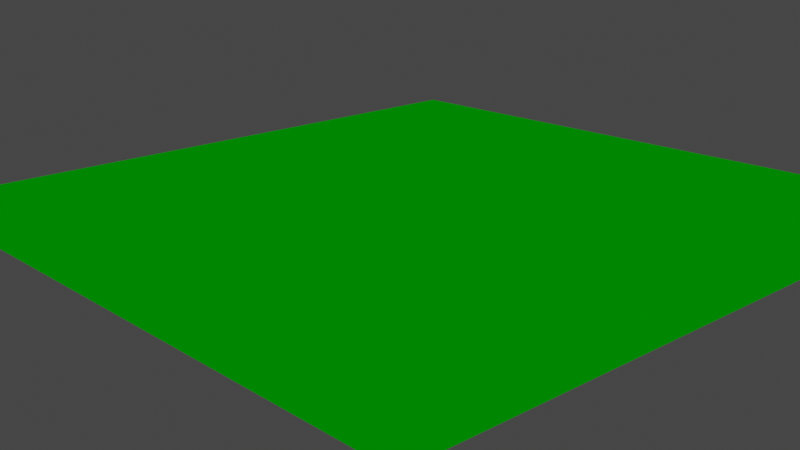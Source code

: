 # Source: lab05final_Daniel_Taylor.blend  (saved by Blender 2.83.19; exported with 4.5.12 LTS)
import bpy
from mathutils import Matrix  # noqa: F401  (used for matrix-valued properties, if any)

bpy.ops.wm.read_factory_settings(use_empty=True)
scene = bpy.context.scene
scene.name = 'Scene'

# ---- collections
col_collection = bpy.data.collections.new('Collection'); scene.collection.children.link(col_collection)
col_grassbundles = bpy.data.collections.new('grassbundles'); col_collection.children.link(col_grassbundles)

# ---- materials (node trees are filled in below, after node groups)
mat_material_006 = bpy.data.materials.new('Material.006')
mat_material_005 = bpy.data.materials.new('Material.005')
mat_material_005.use_transparent_shadow = False
mat_material_003 = bpy.data.materials.new('Material.003')
mat_material_003.use_transparent_shadow = False
mat_material_002 = bpy.data.materials.new('Material.002')
mat_material_002.use_transparent_shadow = False
mat_material_001 = bpy.data.materials.new('Material.001')
mat_material_001.alpha_threshold = 0.0
mat_material_001.use_transparent_shadow = False
mat_material_001.line_color = (0.0, 0.0, 0.0, 1.0)
mat_material_004 = bpy.data.materials.new('Material.004')
mat_material_004.use_transparent_shadow = False

# ---- material node trees
mat_material_006.use_nodes = True; mat_material_006.node_tree.nodes.clear()
_N = mat_material_006.node_tree.nodes; _L = mat_material_006.node_tree.links
n0 = _N.new('ShaderNodeOutputMaterial'); n0.name = 'Material Output'; n0.location = (300, 300)
n1 = _N.new('ShaderNodeEmission'); n1.name = 'Emission'; n1.location = (10, 300)
n1.inputs[0].default_value = (0.0, 0.2067, 0.0004484, 1.0)
_L.new(n1.outputs[0], n0.inputs[0])
n0.is_active_output = True
mat_material_005.use_nodes = True; mat_material_005.node_tree.nodes.clear()
_N = mat_material_005.node_tree.nodes; _L = mat_material_005.node_tree.links
n0 = _N.new('ShaderNodeOutputMaterial'); n0.name = 'Material Output'; n0.location = (300, 300)
n1 = _N.new('ShaderNodeBsdfPrincipled'); n1.name = 'Principled BSDF'; n1.location = (10, 300)
n1.distribution = 'GGX'
n1.subsurface_method = 'BURLEY'
n1.inputs[0].default_value = (0.01343, 0.8, 0.0, 1.0)
n1.inputs[1].default_value = 0.3761
n1.inputs[3].default_value = 1.45
n1.inputs[13].default_value = 0.445
n1.inputs[27].default_value = (0.0, 0.0, 0.0, 1.0)
n1.inputs[28].default_value = 1.0
_L.new(n1.outputs[0], n0.inputs[0])
n0.is_active_output = True
mat_material_003.use_nodes = True; mat_material_003.node_tree.nodes.clear()
_N = mat_material_003.node_tree.nodes; _L = mat_material_003.node_tree.links
n0 = _N.new('ShaderNodeOutputMaterial'); n0.name = 'Material Output'; n0.location = (300, 300)
n1 = _N.new('ShaderNodeBsdfPrincipled'); n1.name = 'Principled BSDF'; n1.location = (10, 300)
n1.distribution = 'GGX'
n1.subsurface_method = 'BURLEY'
n1.inputs[0].default_value = (0.0, 0.1773, 0.0001177, 1.0)
n1.inputs[1].default_value = 0.1193
n1.inputs[3].default_value = 1.45
n1.inputs[27].default_value = (0.0, 0.0, 0.0, 1.0)
n1.inputs[28].default_value = 1.0
_L.new(n1.outputs[0], n0.inputs[0])
n0.is_active_output = True
mat_material_002.use_nodes = True; mat_material_002.node_tree.nodes.clear()
_N = mat_material_002.node_tree.nodes; _L = mat_material_002.node_tree.links
n0 = _N.new('ShaderNodeOutputMaterial'); n0.name = 'Material Output'; n0.location = (300, 300)
n1 = _N.new('ShaderNodeBsdfPrincipled'); n1.name = 'Principled BSDF'; n1.location = (10, 300)
n1.distribution = 'GGX'
n1.subsurface_method = 'BURLEY'
n1.inputs[0].default_value = (0.007278, 0.1032, 0.0, 1.0)
n1.inputs[1].default_value = 0.2661
n1.inputs[3].default_value = 1.45
n1.inputs[27].default_value = (0.0, 0.0, 0.0, 1.0)
n1.inputs[28].default_value = 1.0
_L.new(n1.outputs[0], n0.inputs[0])
n0.is_active_output = True
mat_material_001.use_nodes = True; mat_material_001.node_tree.nodes.clear()
_N = mat_material_001.node_tree.nodes; _L = mat_material_001.node_tree.links
n0 = _N.new('ShaderNodeOutputMaterial'); n0.name = 'Material Output'; n0.location = (300, 300)
n1 = _N.new('ShaderNodeBsdfPrincipled'); n1.name = 'Principled BSDF'; n1.location = (10, 300)
n1.distribution = 'GGX'
n1.subsurface_method = 'BURLEY'
n1.inputs[0].default_value = (0.2951, 1.0, 0.04319, 1.0)
n1.inputs[2].default_value = 0.4
n1.inputs[3].default_value = 1.45
n1.inputs[27].default_value = (0.0, 0.0, 0.0, 1.0)
n1.inputs[28].default_value = 1.0
_L.new(n1.outputs[0], n0.inputs[0])
n0.is_active_output = True
mat_material_004.use_nodes = True; mat_material_004.node_tree.nodes.clear()
_N = mat_material_004.node_tree.nodes; _L = mat_material_004.node_tree.links
n0 = _N.new('ShaderNodeOutputMaterial'); n0.name = 'Material Output'; n0.location = (300, 300)
n1 = _N.new('ShaderNodeBsdfPrincipled'); n1.name = 'Principled BSDF'; n1.location = (10, 300)
n1.distribution = 'GGX'
n1.subsurface_method = 'BURLEY'
n1.inputs[0].default_value = (0.8, 0.5347, 0.0, 1.0)
n1.inputs[3].default_value = 1.45
n1.inputs[27].default_value = (0.0, 0.0, 0.0, 1.0)
n1.inputs[28].default_value = 1.0
_L.new(n1.outputs[0], n0.inputs[0])
n0.is_active_output = True

# ---- world
world_world = bpy.data.worlds.new('World'); scene.world = world_world
world_world.use_nodes = True; world_world.node_tree.nodes.clear()
_N = world_world.node_tree.nodes; _L = world_world.node_tree.links
n0 = _N.new('ShaderNodeOutputWorld'); n0.name = 'World Output'; n0.location = (300, 300)
n1 = _N.new('ShaderNodeBackground'); n1.name = 'Background'; n1.location = (10, 300)
n1.inputs[0].default_value = (0.05088, 0.05088, 0.05088, 1.0)
_L.new(n1.outputs[0], n0.inputs[0])
n0.is_active_output = True
world_world.color = (0.05088, 0.05088, 0.05088)
world_world.use_sun_shadow = False
world_world.sun_shadow_jitter_overblur = 0.0

# ---- cameras
cam_camera = bpy.data.cameras.new('Camera')
cam_camera.clip_end = 100.0
cam_camera.ortho_scale = 7.314

# ---- lights
light_light = bpy.data.lights.new('Light', 'POINT')
light_light.transmission_factor = 0.0
light_light.energy = 1000.0
light_light.shadow_soft_size = 1.0
light_light.shadow_maximum_resolution = 0.006
light_light.use_absolute_resolution = True

# ---- meshes
me_plane = bpy.data.meshes.new('Plane')
me_plane.from_pydata([(-1.0, -1.0, 0.0), (1.0, -1.0, 0.0), (-1.0, 1.0, 0.0), (1.0, 1.0, 0.0)], [], [(0, 1, 3, 2)])
_uv = me_plane.uv_layers.new(name='UVMap')
_uv.uv.foreach_set('vector', [0.0, 0.0, 1.0, 0.0, 1.0, 1.0, 0.0, 1.0])
me_plane.materials.append(mat_material_006)
me_plane.use_remesh_fix_poles = True
me_plane.use_remesh_preserve_attributes = False
me_plane.use_mirror_vertex_groups = False
me_plane.update()
me_plane_002 = bpy.data.meshes.new('Plane.002')
me_plane_002.from_pydata([(0.1892, -0.6613, 0.1352), (8.652, -3.292, 0.1952), (0.4647, 0.4339, 0.05804), (8.636, -2.474, 0.09542), (4.35, -2.431, 1.212), (4.601, -0.664, 1.051), (6.916, -3.117, 0.8679), (6.983, -1.589, 0.6997), (2.272, 0.2046, 0.545), (1.868, -1.645, 0.6868), (0.277, -0.3397, -0.03856), (6.322, 2.338, 2.762), (0.1867, 0.3005, 0.3327), (6.115, 2.771, 2.929), (3.315, -0.5211, 1.679), (3.048, 0.4722, 2.182), (5.138, 0.789, 2.396), (4.813, 1.616, 2.756), (1.372, 0.4047, 1.231), (1.563, -0.6637, 0.6347), (0.3961, 0.2371, -0.04167), (6.348, 0.02547, 6.109), (0.1682, -0.4906, 0.4191), (6.024, -0.4091, 6.3), (4.013, -0.944, 2.375), (3.51, -2.023, 2.984), (5.596, -0.5988, 4.441), (5.056, -1.458, 4.862), (1.575, -1.407, 1.56), (2.002, -0.2086, 0.8245), (0.2534, 0.41, 0.1791), (3.513, -2.692, 7.01), (0.1538, -0.6654, 0.2766), (3.329, -3.348, 6.93), (2.76, -0.9153, 3.182), (2.504, -2.522, 3.206), (3.443, -1.881, 5.384), (3.146, -3.17, 5.3), (1.193, -1.696, 1.502), (1.392, 0.07882, 1.379), (0.1763, 0.1722, 0.366), (5.203, -9.846, 4.906), (0.3584, -0.7184, -0.03291), (5.171, -10.27, 4.528), (3.437, -3.351, 2.662), (3.584, -4.576, 1.948), (4.685, -6.853, 4.042), (4.697, -7.747, 3.37), (1.826, -2.442, 0.706), (1.565, -1.005, 1.402), (0.05649, -0.2355, 0.3584), (6.615, -6.871, 3.05), (0.4777, -0.02613, -0.03911), (6.738, -6.629, 2.687), (3.369, -2.259, 2.428), (3.882, -1.846, 1.729), (5.318, -4.724, 3.006), (5.63, -4.308, 2.356), (2.021, -0.6335, 0.6683), (1.362, -1.011, 1.358), (0.08304, -0.02887, 0.02453), (7.955, -3.318, 0.5103), (8.874, -2.954, 0.04384), (1.248, 0.4712, 0.2493), (3.061, -2.048, 1.018), (5.825, -1.135, 0.9723), (4.476, -1.548, 1.131), (5.672, -2.8, 1.14), (7.962, -2.022, 0.3582), (6.95, -2.353, 0.7838), (3.405, -0.2006, 0.8652), (0.8473, -1.2, 0.3708), (2.07, -0.7201, 0.6159), (0.05889, -0.004965, 0.03736), (5.869, 1.623, 2.61), (6.388, 2.757, 2.876), (0.6678, 0.423, 0.7498), (2.408, -0.7039, 1.165), (3.948, 0.934, 2.524), (3.181, -0.02448, 1.93), (4.253, 0.01509, 2.092), (5.561, 2.314, 2.891), (4.975, 1.203, 2.576), (2.179, 0.3509, 1.731), (0.818, -0.5497, 0.1932), (1.468, -0.1295, 0.9329), (0.07165, -0.03219, 0.04793), (6.1, -0.2182, 5.399), (6.295, -0.05891, 6.423), (0.7235, -0.957, 0.9489), (3.017, -0.6514, 1.526), (4.355, -1.873, 3.9), (3.761, -1.484, 2.679), (4.888, -0.8974, 3.384), (5.608, -0.9224, 5.722), (5.326, -1.028, 4.651), (2.548, -1.819, 2.219), (1.085, 0.1434, 0.2598), (1.788, -0.8079, 1.192), (0.05171, -0.03243, 0.05787), (3.533, -2.294, 6.352), (3.426, -3.084, 7.197), (0.5719, -1.223, 0.7973), (2.117, -0.3936, 2.218), (2.915, -2.879, 4.24), (2.632, -1.719, 3.194), (3.199, -1.42, 4.277), (3.257, -3.355, 6.246), (3.294, -2.525, 5.342), (1.888, -2.127, 2.298), (0.7338, 0.4046, 0.6623), (1.293, -0.8088, 1.441), (0.0679, -0.06937, 0.0423), (5.024, -8.554, 4.598), (5.242, -10.45, 4.856), (0.9883, -1.543, 0.2257), (2.526, -2.032, 2.007), (4.236, -6.089, 2.661), (3.51, -3.963, 2.305), (4.162, -5.027, 3.364), (4.997, -9.257, 4.011), (4.691, -7.3, 3.706), (2.74, -3.401, 1.291), (0.7257, -0.206, 0.8414), (1.696, -1.724, 1.054), (0.06783, -0.03322, 0.04055), (6.084, -5.99, 3.093), (6.837, -7.074, 2.886), (1.169, -0.2548, 0.2056), (2.336, -1.512, 1.925), (4.799, -2.967, 2.105), (3.626, -2.052, 2.079), (4.388, -3.389, 2.789), (6.306, -5.619, 2.527), (5.474, -4.516, 2.681), (2.941, -1.112, 1.218), (0.5431, -0.582, 0.818), (1.691, -0.8222, 1.013), (7.985, -2.678, 0.4228), (3.233, -1.124, 0.9418), (5.749, -1.967, 1.056), (1.02, -0.3547, 0.3019), (5.734, 1.991, 2.754), (2.293, -0.1765, 1.448), (4.101, 0.4745, 2.308), (0.7233, -0.06171, 0.459), (5.867, -0.5552, 5.586), (2.783, -1.235, 1.873), (4.622, -1.385, 3.642), (0.8803, -0.3961, 0.5883), (3.395, -2.832, 6.325), (2.003, -1.26, 2.258), (3.057, -2.149, 4.258), (0.6356, -0.3984, 0.7105), (5.017, -8.95, 4.32), (2.633, -2.716, 1.649), (4.199, -5.558, 3.013), (0.8344, -0.8513, 0.5195), (6.213, -5.841, 2.812), (2.639, -1.312, 1.571), (4.593, -3.178, 2.447), (0.8332, -0.4073, 0.4983)], [], [(6, 61, 138, 69), (61, 1, 62, 138), (138, 62, 3, 68), (69, 138, 68, 7), (9, 64, 139, 72), (64, 4, 66, 139), (139, 66, 5, 70), (72, 139, 70, 8), (4, 67, 140, 66), (67, 6, 69, 140), (140, 69, 7, 65), (66, 140, 65, 5), (0, 71, 141, 60), (71, 9, 72, 141), (141, 72, 8, 63), (60, 141, 63, 2), (16, 74, 142, 82), (74, 11, 75, 142), (142, 75, 13, 81), (82, 142, 81, 17), (19, 77, 143, 85), (77, 14, 79, 143), (143, 79, 15, 83), (85, 143, 83, 18), (14, 80, 144, 79), (80, 16, 82, 144), (144, 82, 17, 78), (79, 144, 78, 15), (10, 84, 145, 73), (84, 19, 85, 145), (145, 85, 18, 76), (73, 145, 76, 12), (26, 87, 146, 95), (87, 21, 88, 146), (146, 88, 23, 94), (95, 146, 94, 27), (29, 90, 147, 98), (90, 24, 92, 147), (147, 92, 25, 96), (98, 147, 96, 28), (24, 93, 148, 92), (93, 26, 95, 148), (148, 95, 27, 91), (92, 148, 91, 25), (20, 97, 149, 86), (97, 29, 98, 149), (149, 98, 28, 89), (86, 149, 89, 22), (36, 100, 150, 108), (100, 31, 101, 150), (150, 101, 33, 107), (108, 150, 107, 37), (39, 103, 151, 111), (103, 34, 105, 151), (151, 105, 35, 109), (111, 151, 109, 38), (34, 106, 152, 105), (106, 36, 108, 152), (152, 108, 37, 104), (105, 152, 104, 35), (30, 110, 153, 99), (110, 39, 111, 153), (153, 111, 38, 102), (99, 153, 102, 32), (46, 113, 154, 121), (113, 41, 114, 154), (154, 114, 43, 120), (121, 154, 120, 47), (49, 116, 155, 124), (116, 44, 118, 155), (155, 118, 45, 122), (124, 155, 122, 48), (44, 119, 156, 118), (119, 46, 121, 156), (156, 121, 47, 117), (118, 156, 117, 45), (40, 123, 157, 112), (123, 49, 124, 157), (157, 124, 48, 115), (112, 157, 115, 42), (56, 126, 158, 134), (126, 51, 127, 158), (158, 127, 53, 133), (134, 158, 133, 57), (59, 129, 159, 137), (129, 54, 131, 159), (159, 131, 55, 135), (137, 159, 135, 58), (54, 132, 160, 131), (132, 56, 134, 160), (160, 134, 57, 130), (131, 160, 130, 55), (50, 136, 161, 125), (136, 59, 137, 161), (161, 137, 58, 128), (125, 161, 128, 52)])
me_plane_002.polygons.foreach_set('use_smooth', [True] * 96)
me_plane_002.polygons.foreach_set('material_index', [0, 0, 0, 0, 0, 0, 0, 0, 0, 0, 0, 0, 0, 0, 0, 0, 0, 0, 0, 0, 0, 0, 0, 0, 0, 0, 0, 0, 0, 0, 0, 0, 0, 0, 0, 0, 0, 0, 0, 0, 0, 0, 0, 0, 0, 0, 0, 0, 0, 0, 0, 0, 0, 0, 0, 0, 0, 0, 0, 0, 0, 0, 0, 0, 2, 2, 2, 2, 2, 2, 2, 2, 2, 2, 2, 2, 2, 2, 2, 2, 0, 0, 0, 0, 0, 0, 0, 0, 0, 0, 0, 0, 0, 0, 0, 0])
_uv = me_plane_002.uv_layers.new(name='UVMap')
_uv.uv.foreach_set('vector', [0.7368, 0.0, 0.8703, 0.0, 0.8703, 0.5, 0.7368, 0.5, 0.8703, 0.0, 1.0, 0.0, 1.0, 0.5, 0.8703, 0.5, 0.8703, 0.5, 1.0, 0.5, 1.0, 1.0, 0.8703, 1.0, 0.7368, 0.5, 0.8703, 0.5, 0.8703, 1.0, 0.7368, 1.0, 0.2427, 0.0, 0.3527, 0.0, 0.3527, 0.5, 0.2427, 0.5, 0.3527, 0.0, 0.4674, 0.0, 0.4674, 0.5, 0.3527, 0.5, 0.3527, 0.5, 0.4674, 0.5, 0.4674, 1.0, 0.3527, 1.0, 0.2427, 0.5, 0.3527, 0.5, 0.3527, 1.0, 0.2427, 1.0, 0.4674, 0.0, 0.5986, 0.0, 0.5986, 0.5, 0.4674, 0.5, 0.5986, 0.0, 0.7368, 0.0, 0.7368, 0.5, 0.5986, 0.5, 0.5986, 0.5, 0.7368, 0.5, 0.7368, 1.0, 0.5986, 1.0, 0.4674, 0.5, 0.5986, 0.5, 0.5986, 1.0, 0.4674, 1.0, 0.0, 0.0, 0.1244, 0.0, 0.1244, 0.5, 0.0, 0.5, 0.1244, 0.0, 0.2427, 0.0, 0.2427, 0.5, 0.1244, 0.5, 0.1244, 0.5, 0.2427, 0.5, 0.2427, 1.0, 0.1244, 1.0, 0.0, 0.5, 0.1244, 0.5, 0.1244, 1.0, 0.0, 1.0, 0.7368, 0.0, 0.8703, 0.0, 0.8703, 0.5, 0.7368, 0.5, 0.8703, 0.0, 1.0, 0.0, 1.0, 0.5, 0.8703, 0.5, 0.8703, 0.5, 1.0, 0.5, 1.0, 1.0, 0.8703, 1.0, 0.7368, 0.5, 0.8703, 0.5, 0.8703, 1.0, 0.7368, 1.0, 0.2427, 0.0, 0.3527, 0.0, 0.3527, 0.5, 0.2427, 0.5, 0.3527, 0.0, 0.4674, 0.0, 0.4674, 0.5, 0.3527, 0.5, 0.3527, 0.5, 0.4674, 0.5, 0.4674, 1.0, 0.3527, 1.0, 0.2427, 0.5, 0.3527, 0.5, 0.3527, 1.0, 0.2427, 1.0, 0.4674, 0.0, 0.5986, 0.0, 0.5986, 0.5, 0.4674, 0.5, 0.5986, 0.0, 0.7368, 0.0, 0.7368, 0.5, 0.5986, 0.5, 0.5986, 0.5, 0.7368, 0.5, 0.7368, 1.0, 0.5986, 1.0, 0.4674, 0.5, 0.5986, 0.5, 0.5986, 1.0, 0.4674, 1.0, 0.0, 0.0, 0.1244, 0.0, 0.1244, 0.5, 0.0, 0.5, 0.1244, 0.0, 0.2427, 0.0, 0.2427, 0.5, 0.1244, 0.5, 0.1244, 0.5, 0.2427, 0.5, 0.2427, 1.0, 0.1244, 1.0, 0.0, 0.5, 0.1244, 0.5, 0.1244, 1.0, 0.0, 1.0, 0.7368, 0.0, 0.8703, 0.0, 0.8703, 0.5, 0.7368, 0.5, 0.8703, 0.0, 1.0, 0.0, 1.0, 0.5, 0.8703, 0.5, 0.8703, 0.5, 1.0, 0.5, 1.0, 1.0, 0.8703, 1.0, 0.7368, 0.5, 0.8703, 0.5, 0.8703, 1.0, 0.7368, 1.0, 0.2427, 0.0, 0.3527, 0.0, 0.3527, 0.5, 0.2427, 0.5, 0.3527, 0.0, 0.4674, 0.0, 0.4674, 0.5, 0.3527, 0.5, 0.3527, 0.5, 0.4674, 0.5, 0.4674, 1.0, 0.3527, 1.0, 0.2427, 0.5, 0.3527, 0.5, 0.3527, 1.0, 0.2427, 1.0, 0.4674, 0.0, 0.5986, 0.0, 0.5986, 0.5, 0.4674, 0.5, 0.5986, 0.0, 0.7368, 0.0, 0.7368, 0.5, 0.5986, 0.5, 0.5986, 0.5, 0.7368, 0.5, 0.7368, 1.0, 0.5986, 1.0, 0.4674, 0.5, 0.5986, 0.5, 0.5986, 1.0, 0.4674, 1.0, 0.0, 0.0, 0.1244, 0.0, 0.1244, 0.5, 0.0, 0.5, 0.1244, 0.0, 0.2427, 0.0, 0.2427, 0.5, 0.1244, 0.5, 0.1244, 0.5, 0.2427, 0.5, 0.2427, 1.0, 0.1244, 1.0, 0.0, 0.5, 0.1244, 0.5, 0.1244, 1.0, 0.0, 1.0, 0.7368, 0.0, 0.8703, 0.0, 0.8703, 0.5, 0.7368, 0.5, 0.8703, 0.0, 1.0, 0.0, 1.0, 0.5, 0.8703, 0.5, 0.8703, 0.5, 1.0, 0.5, 1.0, 1.0, 0.8703, 1.0, 0.7368, 0.5, 0.8703, 0.5, 0.8703, 1.0, 0.7368, 1.0, 0.2427, 0.0, 0.3527, 0.0, 0.3527, 0.5, 0.2427, 0.5, 0.3527, 0.0, 0.4674, 0.0, 0.4674, 0.5, 0.3527, 0.5, 0.3527, 0.5, 0.4674, 0.5, 0.4674, 1.0, 0.3527, 1.0, 0.2427, 0.5, 0.3527, 0.5, 0.3527, 1.0, 0.2427, 1.0, 0.4674, 0.0, 0.5986, 0.0, 0.5986, 0.5, 0.4674, 0.5, 0.5986, 0.0, 0.7368, 0.0, 0.7368, 0.5, 0.5986, 0.5, 0.5986, 0.5, 0.7368, 0.5, 0.7368, 1.0, 0.5986, 1.0, 0.4674, 0.5, 0.5986, 0.5, 0.5986, 1.0, 0.4674, 1.0, 0.0, 0.0, 0.1244, 0.0, 0.1244, 0.5, 0.0, 0.5, 0.1244, 0.0, 0.2427, 0.0, 0.2427, 0.5, 0.1244, 0.5, 0.1244, 0.5, 0.2427, 0.5, 0.2427, 1.0, 0.1244, 1.0, 0.0, 0.5, 0.1244, 0.5, 0.1244, 1.0, 0.0, 1.0, 0.7368, 0.0, 0.8703, 0.0, 0.8703, 0.5, 0.7368, 0.5, 0.8703, 0.0, 1.0, 0.0, 1.0, 0.5, 0.8703, 0.5, 0.8703, 0.5, 1.0, 0.5, 1.0, 1.0, 0.8703, 1.0, 0.7368, 0.5, 0.8703, 0.5, 0.8703, 1.0, 0.7368, 1.0, 0.2427, 0.0, 0.3527, 0.0, 0.3527, 0.5, 0.2427, 0.5, 0.3527, 0.0, 0.4674, 0.0, 0.4674, 0.5, 0.3527, 0.5, 0.3527, 0.5, 0.4674, 0.5, 0.4674, 1.0, 0.3527, 1.0, 0.2427, 0.5, 0.3527, 0.5, 0.3527, 1.0, 0.2427, 1.0, 0.4674, 0.0, 0.5986, 0.0, 0.5986, 0.5, 0.4674, 0.5, 0.5986, 0.0, 0.7368, 0.0, 0.7368, 0.5, 0.5986, 0.5, 0.5986, 0.5, 0.7368, 0.5, 0.7368, 1.0, 0.5986, 1.0, 0.4674, 0.5, 0.5986, 0.5, 0.5986, 1.0, 0.4674, 1.0, 0.0, 0.0, 0.1244, 0.0, 0.1244, 0.5, 0.0, 0.5, 0.1244, 0.0, 0.2427, 0.0, 0.2427, 0.5, 0.1244, 0.5, 0.1244, 0.5, 0.2427, 0.5, 0.2427, 1.0, 0.1244, 1.0, 0.0, 0.5, 0.1244, 0.5, 0.1244, 1.0, 0.0, 1.0, 0.7368, 0.0, 0.8703, 0.0, 0.8703, 0.5, 0.7368, 0.5, 0.8703, 0.0, 1.0, 0.0, 1.0, 0.5, 0.8703, 0.5, 0.8703, 0.5, 1.0, 0.5, 1.0, 1.0, 0.8703, 1.0, 0.7368, 0.5, 0.8703, 0.5, 0.8703, 1.0, 0.7368, 1.0, 0.2427, 0.0, 0.3527, 0.0, 0.3527, 0.5, 0.2427, 0.5, 0.3527, 0.0, 0.4674, 0.0, 0.4674, 0.5, 0.3527, 0.5, 0.3527, 0.5, 0.4674, 0.5, 0.4674, 1.0, 0.3527, 1.0, 0.2427, 0.5, 0.3527, 0.5, 0.3527, 1.0, 0.2427, 1.0, 0.4674, 0.0, 0.5986, 0.0, 0.5986, 0.5, 0.4674, 0.5, 0.5986, 0.0, 0.7368, 0.0, 0.7368, 0.5, 0.5986, 0.5, 0.5986, 0.5, 0.7368, 0.5, 0.7368, 1.0, 0.5986, 1.0, 0.4674, 0.5, 0.5986, 0.5, 0.5986, 1.0, 0.4674, 1.0, 0.0, 0.0, 0.1244, 0.0, 0.1244, 0.5, 0.0, 0.5, 0.1244, 0.0, 0.2427, 0.0, 0.2427, 0.5, 0.1244, 0.5, 0.1244, 0.5, 0.2427, 0.5, 0.2427, 1.0, 0.1244, 1.0, 0.0, 0.5, 0.1244, 0.5, 0.1244, 1.0, 0.0, 1.0])
me_plane_002.materials.append(mat_material_005)
me_plane_002.materials.append(mat_material_003)
me_plane_002.materials.append(mat_material_002)
me_plane_002.use_remesh_fix_poles = True
me_plane_002.use_remesh_preserve_attributes = False
me_plane_002.use_mirror_vertex_groups = False
me_plane_002.update()
me_plane_008 = bpy.data.meshes.new('Plane.008')
me_plane_008.from_pydata([(0.1892, -0.6613, 0.1352), (9.323, -2.414, 0.04623), (0.4647, 0.4339, 0.05804), (9.09, -1.906, -0.01136), (4.388, -2.324, 1.218), (4.611, -0.6355, 1.052), (7.205, -2.519, 0.8572), (7.099, -1.382, 0.6873), (2.272, 0.2046, 0.545), (1.868, -1.645, 0.6868), (0.277, -0.3397, -0.03856), (0.1867, 0.3005, 0.3327), (6.899, 3.645, 2.619), (3.315, -0.5211, 1.679), (3.048, 0.4722, 2.182), (5.339, 1.175, 2.368), (5.062, 1.906, 2.692), (1.372, 0.4047, 1.231), (1.563, -0.6637, 0.6347), (0.3961, 0.2371, -0.04167), (6.348, 0.02547, 6.109), (0.1682, -0.4906, 0.4191), (6.024, -0.4091, 6.3), (4.013, -0.944, 2.375), (3.51, -2.023, 2.984), (5.596, -0.5988, 4.441), (5.056, -1.458, 4.862), (1.575, -1.407, 1.56), (2.002, -0.2086, 0.8245), (0.2534, 0.41, 0.1791), (3.513, -2.692, 7.01), (0.1538, -0.6654, 0.2766), (3.329, -3.348, 6.93), (2.76, -0.9153, 3.182), (2.504, -2.522, 3.206), (3.443, -1.881, 5.384), (3.146, -3.17, 5.3), (1.193, -1.696, 1.502), (1.392, 0.07882, 1.379), (0.1763, 0.1722, 0.366), (0.3584, -0.7184, -0.03291), (4.915, -9.134, 4.108), (3.437, -3.351, 2.662), (3.655, -5.079, 2.153), (4.677, -6.943, 3.958), (1.826, -2.442, 0.706), (1.565, -1.005, 1.402), (0.05649, -0.2355, 0.3584), (0.4777, -0.02613, -0.03911), (6.615, -7.677, 2.265), (3.36, -2.259, 2.433), (3.855, -1.848, 1.743), (5.34, -5.035, 2.835), (5.557, -4.681, 2.305), (2.021, -0.6335, 0.6683), (1.362, -1.011, 1.358), (0.08304, -0.02887, 0.02453), (8.471, -2.513, 0.4274), (9.498, -2.185, -0.106), (1.248, 0.4712, 0.2493), (3.066, -2.034, 1.019), (5.863, -1.041, 0.9744), (4.499, -1.48, 1.135), (5.797, -2.471, 1.153), (8.227, -1.652, 0.3049), (7.152, -1.951, 0.7722), (3.406, -0.197, 0.8654), (0.8473, -1.2, 0.3708), (2.07, -0.7201, 0.6159), (0.05889, -0.004965, 0.03736), (6.415, 2.701, 2.524), (0.6678, 0.423, 0.7498), (2.408, -0.7039, 1.165), (3.98, 0.9702, 2.516), (3.181, -0.02448, 1.93), (4.278, 0.06334, 2.088), (6.25, 3.11, 2.7), (5.099, 1.404, 2.531), (2.179, 0.3509, 1.731), (0.818, -0.5497, 0.1932), (1.468, -0.1295, 0.9329), (0.07165, -0.03219, 0.04793), (6.1, -0.2182, 5.399), (6.295, -0.05891, 6.423), (0.7235, -0.957, 0.9489), (3.017, -0.6514, 1.526), (4.355, -1.873, 3.9), (3.761, -1.484, 2.679), (4.888, -0.8974, 3.384), (5.608, -0.9224, 5.722), (5.326, -1.028, 4.651), (2.548, -1.819, 2.219), (1.085, 0.1434, 0.2598), (1.788, -0.8079, 1.192), (0.05171, -0.03243, 0.05787), (3.533, -2.294, 6.352), (3.426, -3.084, 7.197), (0.5719, -1.223, 0.7973), (2.117, -0.3936, 2.218), (2.915, -2.879, 4.24), (2.632, -1.719, 3.194), (3.199, -1.42, 4.277), (3.257, -3.355, 6.246), (3.294, -2.525, 5.342), (1.888, -2.127, 2.298), (0.7338, 0.4046, 0.6623), (1.293, -0.8088, 1.441), (0.0679, -0.06937, 0.0423), (4.963, -8.677, 4.292), (0.9883, -1.543, 0.2257), (2.526, -2.032, 2.007), (3.546, -4.215, 2.407), (4.16, -5.038, 3.353), (4.431, -7.455, 3.238), (2.749, -3.464, 1.316), (0.7257, -0.206, 0.8414), (1.696, -1.724, 1.054), (0.06783, -0.03322, 0.04055), (6.198, -6.824, 2.557), (1.169, -0.2548, 0.2056), (2.335, -1.512, 1.925), (4.725, -3.019, 2.132), (3.607, -2.054, 2.088), (4.369, -3.43, 2.779), (6.299, -6.619, 2.259), (5.386, -4.686, 2.6), (2.938, -1.112, 1.22), (0.5431, -0.582, 0.818), (1.691, -0.8222, 1.013), (8.382, -2.086, 0.3522), (3.236, -1.116, 0.9422), (5.83, -1.756, 1.064), (1.02, -0.3547, 0.3019), (5.952, 2.405, 2.609), (2.293, -0.1765, 1.448), (4.116, 0.4997, 2.302), (0.7233, -0.06171, 0.459), (5.867, -0.5552, 5.586), (2.783, -1.235, 1.873), (4.622, -1.385, 3.642), (0.8803, -0.3961, 0.5883), (3.395, -2.832, 6.325), (2.003, -1.26, 2.258), (3.057, -2.149, 4.258), (0.6356, -0.3984, 0.7105), (2.637, -2.748, 1.662), (0.8344, -0.8513, 0.5195), (6.005, -6.078, 2.508), (2.637, -1.312, 1.572), (4.539, -3.203, 2.459), (0.8332, -0.4073, 0.4983), (4.315, -6.319, 3.325)], [], [(6, 57, 129, 65), (57, 1, 58, 129), (129, 58, 3, 64), (65, 129, 64, 7), (9, 60, 130, 68), (60, 4, 62, 130), (130, 62, 5, 66), (68, 130, 66, 8), (4, 63, 131, 62), (63, 6, 65, 131), (131, 65, 7, 61), (62, 131, 61, 5), (0, 67, 132, 56), (67, 9, 68, 132), (132, 68, 8, 59), (56, 132, 59, 2), (15, 70, 133, 77), (12, 76, 133, 70), (16, 77, 133, 76), (18, 72, 134, 80), (72, 13, 74, 134), (134, 74, 14, 78), (80, 134, 78, 17), (13, 75, 135, 74), (75, 15, 77, 135), (135, 77, 16, 73), (74, 135, 73, 14), (10, 79, 136, 69), (79, 18, 80, 136), (136, 80, 17, 71), (69, 136, 71, 11), (25, 82, 137, 90), (82, 20, 83, 137), (137, 83, 22, 89), (90, 137, 89, 26), (28, 85, 138, 93), (85, 23, 87, 138), (138, 87, 24, 91), (93, 138, 91, 27), (23, 88, 139, 87), (88, 25, 90, 139), (139, 90, 26, 86), (87, 139, 86, 24), (19, 92, 140, 81), (92, 28, 93, 140), (140, 93, 27, 84), (81, 140, 84, 21), (35, 95, 141, 103), (95, 30, 96, 141), (141, 96, 32, 102), (103, 141, 102, 36), (38, 98, 142, 106), (98, 33, 100, 142), (142, 100, 34, 104), (106, 142, 104, 37), (33, 101, 143, 100), (101, 35, 103, 143), (143, 103, 36, 99), (100, 143, 99, 34), (29, 105, 144, 94), (105, 38, 106, 144), (144, 106, 37, 97), (94, 144, 97, 31), (46, 110, 145, 116), (110, 42, 111, 145), (145, 111, 43, 114), (116, 145, 114, 45), (39, 115, 146, 107), (115, 46, 116, 146), (146, 116, 45, 109), (107, 146, 109, 40), (52, 118, 147, 125), (49, 124, 147, 118), (53, 125, 147, 124), (55, 120, 148, 128), (120, 50, 122, 148), (148, 122, 51, 126), (128, 148, 126, 54), (50, 123, 149, 122), (123, 52, 125, 149), (149, 125, 53, 121), (122, 149, 121, 51), (47, 127, 150, 117), (127, 55, 128, 150), (150, 128, 54, 119), (117, 150, 119, 48), (42, 112, 151, 111), (112, 44, 108, 151), (151, 108, 41, 113), (111, 151, 113, 43)])
me_plane_008.polygons.foreach_set('use_smooth', [True] * 90)
_uv = me_plane_008.uv_layers.new(name='UVMap')
_uv.uv.foreach_set('vector', [0.7368, 0.0, 0.8703, 0.0, 0.8703, 0.5, 0.7368, 0.5, 0.8703, 0.0, 1.0, 0.0, 1.0, 0.5, 0.8703, 0.5, 0.8703, 0.5, 1.0, 0.5, 1.0, 1.0, 0.8703, 1.0, 0.7368, 0.5, 0.8703, 0.5, 0.8703, 1.0, 0.7368, 1.0, 0.2427, 0.0, 0.3527, 0.0, 0.3527, 0.5, 0.2427, 0.5, 0.3527, 0.0, 0.4674, 0.0, 0.4674, 0.5, 0.3527, 0.5, 0.3527, 0.5, 0.4674, 0.5, 0.4674, 1.0, 0.3527, 1.0, 0.2427, 0.5, 0.3527, 0.5, 0.3527, 1.0, 0.2427, 1.0, 0.4674, 0.0, 0.5986, 0.0, 0.5986, 0.5, 0.4674, 0.5, 0.5986, 0.0, 0.7368, 0.0, 0.7368, 0.5, 0.5986, 0.5, 0.5986, 0.5, 0.7368, 0.5, 0.7368, 1.0, 0.5986, 1.0, 0.4674, 0.5, 0.5986, 0.5, 0.5986, 1.0, 0.4674, 1.0, 0.0, 0.0, 0.1244, 0.0, 0.1244, 0.5, 0.0, 0.5, 0.1244, 0.0, 0.2427, 0.0, 0.2427, 0.5, 0.1244, 0.5, 0.1244, 0.5, 0.2427, 0.5, 0.2427, 1.0, 0.1244, 1.0, 0.0, 0.5, 0.1244, 0.5, 0.1244, 1.0, 0.0, 1.0, 0.7368, 0.1667, 0.8703, 0.5208, 0.8252, 0.6788, 0.7273, 0.5648, 1.0, 1.0, 0.8703, 1.0, 0.8252, 0.6788, 0.8703, 0.5208, 0.7368, 1.0, 0.7273, 0.5648, 0.8252, 0.6788, 0.8703, 1.0, 0.2427, 0.0, 0.3527, 0.0, 0.3527, 0.5, 0.2427, 0.5, 0.3527, 0.0, 0.4674, 0.0, 0.4674, 0.5, 0.3527, 0.5, 0.3527, 0.5, 0.4674, 0.5, 0.4674, 1.0, 0.3527, 1.0, 0.2427, 0.5, 0.3527, 0.5, 0.3527, 1.0, 0.2427, 1.0, 0.4674, 0.0, 0.5986, 0.02083, 0.5974, 0.5081, 0.4674, 0.5, 0.5986, 0.02083, 0.7368, 0.1667, 0.7273, 0.5648, 0.5974, 0.5081, 0.5974, 0.5081, 0.7273, 0.5648, 0.7368, 1.0, 0.5986, 1.0, 0.4674, 0.5, 0.5974, 0.5081, 0.5986, 1.0, 0.4674, 1.0, 0.0, 0.0, 0.1244, 0.0, 0.1244, 0.5, 0.0, 0.5, 0.1244, 0.0, 0.2427, 0.0, 0.2427, 0.5, 0.1244, 0.5, 0.1244, 0.5, 0.2427, 0.5, 0.2427, 1.0, 0.1244, 1.0, 0.0, 0.5, 0.1244, 0.5, 0.1244, 1.0, 0.0, 1.0, 0.7368, 0.0, 0.8703, 0.0, 0.8703, 0.5, 0.7368, 0.5, 0.8703, 0.0, 1.0, 0.0, 1.0, 0.5, 0.8703, 0.5, 0.8703, 0.5, 1.0, 0.5, 1.0, 1.0, 0.8703, 1.0, 0.7368, 0.5, 0.8703, 0.5, 0.8703, 1.0, 0.7368, 1.0, 0.2427, 0.0, 0.3527, 0.0, 0.3527, 0.5, 0.2427, 0.5, 0.3527, 0.0, 0.4674, 0.0, 0.4674, 0.5, 0.3527, 0.5, 0.3527, 0.5, 0.4674, 0.5, 0.4674, 1.0, 0.3527, 1.0, 0.2427, 0.5, 0.3527, 0.5, 0.3527, 1.0, 0.2427, 1.0, 0.4674, 0.0, 0.5986, 0.0, 0.5986, 0.5, 0.4674, 0.5, 0.5986, 0.0, 0.7368, 0.0, 0.7368, 0.5, 0.5986, 0.5, 0.5986, 0.5, 0.7368, 0.5, 0.7368, 1.0, 0.5986, 1.0, 0.4674, 0.5, 0.5986, 0.5, 0.5986, 1.0, 0.4674, 1.0, 0.0, 0.0, 0.1244, 0.0, 0.1244, 0.5, 0.0, 0.5, 0.1244, 0.0, 0.2427, 0.0, 0.2427, 0.5, 0.1244, 0.5, 0.1244, 0.5, 0.2427, 0.5, 0.2427, 1.0, 0.1244, 1.0, 0.0, 0.5, 0.1244, 0.5, 0.1244, 1.0, 0.0, 1.0, 0.7368, 0.0, 0.8703, 0.0, 0.8703, 0.5, 0.7368, 0.5, 0.8703, 0.0, 1.0, 0.0, 1.0, 0.5, 0.8703, 0.5, 0.8703, 0.5, 1.0, 0.5, 1.0, 1.0, 0.8703, 1.0, 0.7368, 0.5, 0.8703, 0.5, 0.8703, 1.0, 0.7368, 1.0, 0.2427, 0.0, 0.3527, 0.0, 0.3527, 0.5, 0.2427, 0.5, 0.3527, 0.0, 0.4674, 0.0, 0.4674, 0.5, 0.3527, 0.5, 0.3527, 0.5, 0.4674, 0.5, 0.4674, 1.0, 0.3527, 1.0, 0.2427, 0.5, 0.3527, 0.5, 0.3527, 1.0, 0.2427, 1.0, 0.4674, 0.0, 0.5986, 0.0, 0.5986, 0.5, 0.4674, 0.5, 0.5986, 0.0, 0.7368, 0.0, 0.7368, 0.5, 0.5986, 0.5, 0.5986, 0.5, 0.7368, 0.5, 0.7368, 1.0, 0.5986, 1.0, 0.4674, 0.5, 0.5986, 0.5, 0.5986, 1.0, 0.4674, 1.0, 0.0, 0.0, 0.1244, 0.0, 0.1244, 0.5, 0.0, 0.5, 0.1244, 0.0, 0.2427, 0.0, 0.2427, 0.5, 0.1244, 0.5, 0.1244, 0.5, 0.2427, 0.5, 0.2427, 1.0, 0.1244, 1.0, 0.0, 0.5, 0.1244, 0.5, 0.1244, 1.0, 0.0, 1.0, 0.2427, 0.0, 0.3527, 0.0, 0.3554, 0.5, 0.2427, 0.5, 0.3527, 0.0, 0.4674, 0.0, 0.4889, 0.5, 0.3554, 0.5, 0.3554, 0.5, 0.4889, 0.5, 0.5104, 1.0, 0.3581, 1.0, 0.2427, 0.5, 0.3554, 0.5, 0.3581, 1.0, 0.2427, 1.0, 0.0, 0.0, 0.1244, 0.0, 0.1244, 0.5, 0.0, 0.5, 0.1244, 0.0, 0.2427, 0.0, 0.2427, 0.5, 0.1244, 0.5, 0.1244, 0.5, 0.2427, 0.5, 0.2427, 1.0, 0.1244, 1.0, 0.0, 0.5, 0.1244, 0.5, 0.1244, 1.0, 0.0, 1.0, 0.7368, 0.1667, 0.8703, 0.5208, 0.8252, 0.6788, 0.7273, 0.5648, 1.0, 1.0, 0.8703, 1.0, 0.8252, 0.6788, 0.8703, 0.5208, 0.7368, 1.0, 0.7273, 0.5648, 0.8252, 0.6788, 0.8703, 1.0, 0.2427, 0.0, 0.3527, 0.0, 0.3527, 0.5, 0.2427, 0.5, 0.3527, 0.0, 0.4674, 0.0, 0.4674, 0.5, 0.3527, 0.5, 0.3527, 0.5, 0.4674, 0.5, 0.4674, 1.0, 0.3527, 1.0, 0.2427, 0.5, 0.3527, 0.5, 0.3527, 1.0, 0.2427, 1.0, 0.4674, 0.0, 0.5986, 0.02083, 0.5974, 0.5081, 0.4674, 0.5, 0.5986, 0.02083, 0.7368, 0.1667, 0.7273, 0.5648, 0.5974, 0.5081, 0.5974, 0.5081, 0.7273, 0.5648, 0.7368, 1.0, 0.5986, 1.0, 0.4674, 0.5, 0.5974, 0.5081, 0.5986, 1.0, 0.4674, 1.0, 0.0, 0.0, 0.1244, 0.0, 0.1244, 0.5, 0.0, 0.5, 0.1244, 0.0, 0.2427, 0.0, 0.2427, 0.5, 0.1244, 0.5, 0.1244, 0.5, 0.2427, 0.5, 0.2427, 1.0, 0.1244, 1.0, 0.0, 0.5, 0.1244, 0.5, 0.1244, 1.0, 0.0, 1.0, 0.4674, 0.0, 0.5993, 0.0, 0.6665, 0.5, 0.4889, 0.5, 0.5993, 0.0, 0.742, 0.0, 0.871, 0.5, 0.6665, 0.5, 0.6665, 0.5, 0.871, 0.5, 1.0, 1.0, 0.7336, 1.0, 0.4889, 0.5, 0.6665, 0.5, 0.7336, 1.0, 0.5104, 1.0])
me_plane_008.materials.append(mat_material_001)
me_plane_008.materials.append(mat_material_003)
me_plane_008.materials.append(mat_material_002)
me_plane_008.use_remesh_fix_poles = True
me_plane_008.use_remesh_preserve_attributes = False
me_plane_008.use_mirror_vertex_groups = False
me_plane_008.update()
me_plane_009 = bpy.data.meshes.new('Plane.009')
me_plane_009.from_pydata([(0.1892, -0.6613, 0.1352), (9.323, -2.414, 0.04623), (0.4647, 0.4339, 0.05804), (9.09, -1.906, -0.01136), (4.388, -2.324, 1.218), (4.611, -0.6355, 1.052), (7.205, -2.519, 0.8572), (7.099, -1.382, 0.6873), (2.272, 0.2046, 0.545), (1.868, -1.645, 0.6868), (0.277, -0.3397, -0.03856), (0.1867, 0.3005, 0.3327), (6.899, 3.645, 2.619), (3.315, -0.5211, 1.679), (3.048, 0.4722, 2.182), (5.339, 1.175, 2.368), (5.062, 1.906, 2.692), (1.372, 0.4047, 1.231), (1.563, -0.6637, 0.6347), (0.3961, 0.2371, -0.04167), (6.348, 0.02547, 6.109), (0.1682, -0.4906, 0.4191), (6.024, -0.4091, 6.3), (4.013, -0.944, 2.375), (3.51, -2.023, 2.984), (5.596, -0.5988, 4.441), (5.056, -1.458, 4.862), (1.575, -1.407, 1.56), (2.002, -0.2086, 0.8245), (0.2534, 0.41, 0.1791), (3.513, -2.692, 7.01), (0.1538, -0.6654, 0.2766), (3.329, -3.348, 6.93), (2.76, -0.9153, 3.182), (2.504, -2.522, 3.206), (3.443, -1.881, 5.384), (3.146, -3.17, 5.3), (1.193, -1.696, 1.502), (1.392, 0.07882, 1.379), (0.1763, 0.1722, 0.366), (0.3584, -0.7184, -0.03291), (4.915, -9.134, 4.108), (3.437, -3.351, 2.662), (3.655, -5.079, 2.153), (4.677, -6.943, 3.958), (1.826, -2.442, 0.706), (1.565, -1.005, 1.402), (0.05649, -0.2355, 0.3584), (0.4777, -0.02613, -0.03911), (6.615, -7.677, 2.265), (3.36, -2.259, 2.433), (3.855, -1.848, 1.743), (5.34, -5.035, 2.835), (5.557, -4.681, 2.305), (2.021, -0.6335, 0.6683), (1.362, -1.011, 1.358), (0.08304, -0.02887, 0.02453), (8.471, -2.513, 0.4274), (9.498, -2.185, -0.106), (1.248, 0.4712, 0.2493), (3.066, -2.034, 1.019), (5.863, -1.041, 0.9744), (4.499, -1.48, 1.135), (5.797, -2.471, 1.153), (8.227, -1.652, 0.3049), (7.152, -1.951, 0.7722), (3.406, -0.197, 0.8654), (0.8473, -1.2, 0.3708), (2.07, -0.7201, 0.6159), (0.05889, -0.004965, 0.03736), (6.415, 2.701, 2.524), (0.6678, 0.423, 0.7498), (2.408, -0.7039, 1.165), (3.98, 0.9702, 2.516), (3.181, -0.02448, 1.93), (4.278, 0.06334, 2.088), (6.25, 3.11, 2.7), (5.099, 1.404, 2.531), (2.179, 0.3509, 1.731), (0.818, -0.5497, 0.1932), (1.468, -0.1295, 0.9329), (0.07165, -0.03219, 0.04793), (6.1, -0.2182, 5.399), (6.295, -0.05891, 6.423), (0.7235, -0.957, 0.9489), (3.017, -0.6514, 1.526), (4.355, -1.873, 3.9), (3.761, -1.484, 2.679), (4.888, -0.8974, 3.384), (5.608, -0.9224, 5.722), (5.326, -1.028, 4.651), (2.548, -1.819, 2.219), (1.085, 0.1434, 0.2598), (1.788, -0.8079, 1.192), (0.05171, -0.03243, 0.05787), (3.533, -2.294, 6.352), (3.426, -3.084, 7.197), (0.5719, -1.223, 0.7973), (2.117, -0.3936, 2.218), (2.915, -2.879, 4.24), (2.632, -1.719, 3.194), (3.199, -1.42, 4.277), (3.257, -3.355, 6.246), (3.294, -2.525, 5.342), (1.888, -2.127, 2.298), (0.7338, 0.4046, 0.6623), (1.293, -0.8088, 1.441), (0.0679, -0.06937, 0.0423), (4.963, -8.677, 4.292), (0.9883, -1.543, 0.2257), (2.526, -2.032, 2.007), (3.546, -4.215, 2.407), (4.16, -5.038, 3.353), (4.431, -7.455, 3.238), (2.749, -3.464, 1.316), (0.7257, -0.206, 0.8414), (1.696, -1.724, 1.054), (0.06783, -0.03322, 0.04055), (6.198, -6.824, 2.557), (1.169, -0.2548, 0.2056), (2.335, -1.512, 1.925), (4.725, -3.019, 2.132), (3.607, -2.054, 2.088), (4.369, -3.43, 2.779), (6.299, -6.619, 2.259), (5.386, -4.686, 2.6), (2.938, -1.112, 1.22), (0.5431, -0.582, 0.818), (1.691, -0.8222, 1.013), (8.382, -2.086, 0.3522), (3.236, -1.116, 0.9422), (5.83, -1.756, 1.064), (1.02, -0.3547, 0.3019), (5.952, 2.405, 2.609), (2.293, -0.1765, 1.448), (4.116, 0.4997, 2.302), (0.7233, -0.06171, 0.459), (5.867, -0.5552, 5.586), (2.783, -1.235, 1.873), (4.622, -1.385, 3.642), (0.8803, -0.3961, 0.5883), (3.395, -2.832, 6.325), (2.003, -1.26, 2.258), (3.057, -2.149, 4.258), (0.6356, -0.3984, 0.7105), (2.637, -2.748, 1.662), (0.8344, -0.8513, 0.5195), (6.005, -6.078, 2.508), (2.637, -1.312, 1.572), (4.539, -3.203, 2.459), (0.8332, -0.4073, 0.4983), (4.315, -6.319, 3.325)], [], [(6, 57, 129, 65), (57, 1, 58, 129), (129, 58, 3, 64), (65, 129, 64, 7), (9, 60, 130, 68), (60, 4, 62, 130), (130, 62, 5, 66), (68, 130, 66, 8), (4, 63, 131, 62), (63, 6, 65, 131), (131, 65, 7, 61), (62, 131, 61, 5), (0, 67, 132, 56), (67, 9, 68, 132), (132, 68, 8, 59), (56, 132, 59, 2), (15, 70, 133, 77), (12, 76, 133, 70), (16, 77, 133, 76), (18, 72, 134, 80), (72, 13, 74, 134), (134, 74, 14, 78), (80, 134, 78, 17), (13, 75, 135, 74), (75, 15, 77, 135), (135, 77, 16, 73), (74, 135, 73, 14), (10, 79, 136, 69), (79, 18, 80, 136), (136, 80, 17, 71), (69, 136, 71, 11), (25, 82, 137, 90), (82, 20, 83, 137), (137, 83, 22, 89), (90, 137, 89, 26), (28, 85, 138, 93), (85, 23, 87, 138), (138, 87, 24, 91), (93, 138, 91, 27), (23, 88, 139, 87), (88, 25, 90, 139), (139, 90, 26, 86), (87, 139, 86, 24), (19, 92, 140, 81), (92, 28, 93, 140), (140, 93, 27, 84), (81, 140, 84, 21), (35, 95, 141, 103), (95, 30, 96, 141), (141, 96, 32, 102), (103, 141, 102, 36), (38, 98, 142, 106), (98, 33, 100, 142), (142, 100, 34, 104), (106, 142, 104, 37), (33, 101, 143, 100), (101, 35, 103, 143), (143, 103, 36, 99), (100, 143, 99, 34), (29, 105, 144, 94), (105, 38, 106, 144), (144, 106, 37, 97), (94, 144, 97, 31), (46, 110, 145, 116), (110, 42, 111, 145), (145, 111, 43, 114), (116, 145, 114, 45), (39, 115, 146, 107), (115, 46, 116, 146), (146, 116, 45, 109), (107, 146, 109, 40), (52, 118, 147, 125), (49, 124, 147, 118), (53, 125, 147, 124), (55, 120, 148, 128), (120, 50, 122, 148), (148, 122, 51, 126), (128, 148, 126, 54), (50, 123, 149, 122), (123, 52, 125, 149), (149, 125, 53, 121), (122, 149, 121, 51), (47, 127, 150, 117), (127, 55, 128, 150), (150, 128, 54, 119), (117, 150, 119, 48), (42, 112, 151, 111), (112, 44, 108, 151), (151, 108, 41, 113), (111, 151, 113, 43)])
me_plane_009.polygons.foreach_set('use_smooth', [True] * 90)
_uv = me_plane_009.uv_layers.new(name='UVMap')
_uv.uv.foreach_set('vector', [0.7368, 0.0, 0.8703, 0.0, 0.8703, 0.5, 0.7368, 0.5, 0.8703, 0.0, 1.0, 0.0, 1.0, 0.5, 0.8703, 0.5, 0.8703, 0.5, 1.0, 0.5, 1.0, 1.0, 0.8703, 1.0, 0.7368, 0.5, 0.8703, 0.5, 0.8703, 1.0, 0.7368, 1.0, 0.2427, 0.0, 0.3527, 0.0, 0.3527, 0.5, 0.2427, 0.5, 0.3527, 0.0, 0.4674, 0.0, 0.4674, 0.5, 0.3527, 0.5, 0.3527, 0.5, 0.4674, 0.5, 0.4674, 1.0, 0.3527, 1.0, 0.2427, 0.5, 0.3527, 0.5, 0.3527, 1.0, 0.2427, 1.0, 0.4674, 0.0, 0.5986, 0.0, 0.5986, 0.5, 0.4674, 0.5, 0.5986, 0.0, 0.7368, 0.0, 0.7368, 0.5, 0.5986, 0.5, 0.5986, 0.5, 0.7368, 0.5, 0.7368, 1.0, 0.5986, 1.0, 0.4674, 0.5, 0.5986, 0.5, 0.5986, 1.0, 0.4674, 1.0, 0.0, 0.0, 0.1244, 0.0, 0.1244, 0.5, 0.0, 0.5, 0.1244, 0.0, 0.2427, 0.0, 0.2427, 0.5, 0.1244, 0.5, 0.1244, 0.5, 0.2427, 0.5, 0.2427, 1.0, 0.1244, 1.0, 0.0, 0.5, 0.1244, 0.5, 0.1244, 1.0, 0.0, 1.0, 0.7368, 0.1667, 0.8703, 0.5208, 0.8252, 0.6788, 0.7273, 0.5648, 1.0, 1.0, 0.8703, 1.0, 0.8252, 0.6788, 0.8703, 0.5208, 0.7368, 1.0, 0.7273, 0.5648, 0.8252, 0.6788, 0.8703, 1.0, 0.2427, 0.0, 0.3527, 0.0, 0.3527, 0.5, 0.2427, 0.5, 0.3527, 0.0, 0.4674, 0.0, 0.4674, 0.5, 0.3527, 0.5, 0.3527, 0.5, 0.4674, 0.5, 0.4674, 1.0, 0.3527, 1.0, 0.2427, 0.5, 0.3527, 0.5, 0.3527, 1.0, 0.2427, 1.0, 0.4674, 0.0, 0.5986, 0.02083, 0.5974, 0.5081, 0.4674, 0.5, 0.5986, 0.02083, 0.7368, 0.1667, 0.7273, 0.5648, 0.5974, 0.5081, 0.5974, 0.5081, 0.7273, 0.5648, 0.7368, 1.0, 0.5986, 1.0, 0.4674, 0.5, 0.5974, 0.5081, 0.5986, 1.0, 0.4674, 1.0, 0.0, 0.0, 0.1244, 0.0, 0.1244, 0.5, 0.0, 0.5, 0.1244, 0.0, 0.2427, 0.0, 0.2427, 0.5, 0.1244, 0.5, 0.1244, 0.5, 0.2427, 0.5, 0.2427, 1.0, 0.1244, 1.0, 0.0, 0.5, 0.1244, 0.5, 0.1244, 1.0, 0.0, 1.0, 0.7368, 0.0, 0.8703, 0.0, 0.8703, 0.5, 0.7368, 0.5, 0.8703, 0.0, 1.0, 0.0, 1.0, 0.5, 0.8703, 0.5, 0.8703, 0.5, 1.0, 0.5, 1.0, 1.0, 0.8703, 1.0, 0.7368, 0.5, 0.8703, 0.5, 0.8703, 1.0, 0.7368, 1.0, 0.2427, 0.0, 0.3527, 0.0, 0.3527, 0.5, 0.2427, 0.5, 0.3527, 0.0, 0.4674, 0.0, 0.4674, 0.5, 0.3527, 0.5, 0.3527, 0.5, 0.4674, 0.5, 0.4674, 1.0, 0.3527, 1.0, 0.2427, 0.5, 0.3527, 0.5, 0.3527, 1.0, 0.2427, 1.0, 0.4674, 0.0, 0.5986, 0.0, 0.5986, 0.5, 0.4674, 0.5, 0.5986, 0.0, 0.7368, 0.0, 0.7368, 0.5, 0.5986, 0.5, 0.5986, 0.5, 0.7368, 0.5, 0.7368, 1.0, 0.5986, 1.0, 0.4674, 0.5, 0.5986, 0.5, 0.5986, 1.0, 0.4674, 1.0, 0.0, 0.0, 0.1244, 0.0, 0.1244, 0.5, 0.0, 0.5, 0.1244, 0.0, 0.2427, 0.0, 0.2427, 0.5, 0.1244, 0.5, 0.1244, 0.5, 0.2427, 0.5, 0.2427, 1.0, 0.1244, 1.0, 0.0, 0.5, 0.1244, 0.5, 0.1244, 1.0, 0.0, 1.0, 0.7368, 0.0, 0.8703, 0.0, 0.8703, 0.5, 0.7368, 0.5, 0.8703, 0.0, 1.0, 0.0, 1.0, 0.5, 0.8703, 0.5, 0.8703, 0.5, 1.0, 0.5, 1.0, 1.0, 0.8703, 1.0, 0.7368, 0.5, 0.8703, 0.5, 0.8703, 1.0, 0.7368, 1.0, 0.2427, 0.0, 0.3527, 0.0, 0.3527, 0.5, 0.2427, 0.5, 0.3527, 0.0, 0.4674, 0.0, 0.4674, 0.5, 0.3527, 0.5, 0.3527, 0.5, 0.4674, 0.5, 0.4674, 1.0, 0.3527, 1.0, 0.2427, 0.5, 0.3527, 0.5, 0.3527, 1.0, 0.2427, 1.0, 0.4674, 0.0, 0.5986, 0.0, 0.5986, 0.5, 0.4674, 0.5, 0.5986, 0.0, 0.7368, 0.0, 0.7368, 0.5, 0.5986, 0.5, 0.5986, 0.5, 0.7368, 0.5, 0.7368, 1.0, 0.5986, 1.0, 0.4674, 0.5, 0.5986, 0.5, 0.5986, 1.0, 0.4674, 1.0, 0.0, 0.0, 0.1244, 0.0, 0.1244, 0.5, 0.0, 0.5, 0.1244, 0.0, 0.2427, 0.0, 0.2427, 0.5, 0.1244, 0.5, 0.1244, 0.5, 0.2427, 0.5, 0.2427, 1.0, 0.1244, 1.0, 0.0, 0.5, 0.1244, 0.5, 0.1244, 1.0, 0.0, 1.0, 0.2427, 0.0, 0.3527, 0.0, 0.3554, 0.5, 0.2427, 0.5, 0.3527, 0.0, 0.4674, 0.0, 0.4889, 0.5, 0.3554, 0.5, 0.3554, 0.5, 0.4889, 0.5, 0.5104, 1.0, 0.3581, 1.0, 0.2427, 0.5, 0.3554, 0.5, 0.3581, 1.0, 0.2427, 1.0, 0.0, 0.0, 0.1244, 0.0, 0.1244, 0.5, 0.0, 0.5, 0.1244, 0.0, 0.2427, 0.0, 0.2427, 0.5, 0.1244, 0.5, 0.1244, 0.5, 0.2427, 0.5, 0.2427, 1.0, 0.1244, 1.0, 0.0, 0.5, 0.1244, 0.5, 0.1244, 1.0, 0.0, 1.0, 0.7368, 0.1667, 0.8703, 0.5208, 0.8252, 0.6788, 0.7273, 0.5648, 1.0, 1.0, 0.8703, 1.0, 0.8252, 0.6788, 0.8703, 0.5208, 0.7368, 1.0, 0.7273, 0.5648, 0.8252, 0.6788, 0.8703, 1.0, 0.2427, 0.0, 0.3527, 0.0, 0.3527, 0.5, 0.2427, 0.5, 0.3527, 0.0, 0.4674, 0.0, 0.4674, 0.5, 0.3527, 0.5, 0.3527, 0.5, 0.4674, 0.5, 0.4674, 1.0, 0.3527, 1.0, 0.2427, 0.5, 0.3527, 0.5, 0.3527, 1.0, 0.2427, 1.0, 0.4674, 0.0, 0.5986, 0.02083, 0.5974, 0.5081, 0.4674, 0.5, 0.5986, 0.02083, 0.7368, 0.1667, 0.7273, 0.5648, 0.5974, 0.5081, 0.5974, 0.5081, 0.7273, 0.5648, 0.7368, 1.0, 0.5986, 1.0, 0.4674, 0.5, 0.5974, 0.5081, 0.5986, 1.0, 0.4674, 1.0, 0.0, 0.0, 0.1244, 0.0, 0.1244, 0.5, 0.0, 0.5, 0.1244, 0.0, 0.2427, 0.0, 0.2427, 0.5, 0.1244, 0.5, 0.1244, 0.5, 0.2427, 0.5, 0.2427, 1.0, 0.1244, 1.0, 0.0, 0.5, 0.1244, 0.5, 0.1244, 1.0, 0.0, 1.0, 0.4674, 0.0, 0.5993, 0.0, 0.6665, 0.5, 0.4889, 0.5, 0.5993, 0.0, 0.742, 0.0, 0.871, 0.5, 0.6665, 0.5, 0.6665, 0.5, 0.871, 0.5, 1.0, 1.0, 0.7336, 1.0, 0.4889, 0.5, 0.6665, 0.5, 0.7336, 1.0, 0.5104, 1.0])
me_plane_009.materials.append(mat_material_005)
me_plane_009.materials.append(mat_material_003)
me_plane_009.materials.append(mat_material_002)
me_plane_009.use_remesh_fix_poles = True
me_plane_009.use_remesh_preserve_attributes = False
me_plane_009.use_mirror_vertex_groups = False
me_plane_009.update()
me_plane_010 = bpy.data.meshes.new('Plane.010')
me_plane_010.from_pydata([(0.1892, -0.6613, 0.1352), (9.323, -2.414, 0.04623), (0.4647, 0.4339, 0.05804), (9.09, -1.906, -0.01136), (4.388, -2.324, 1.218), (4.611, -0.6355, 1.052), (7.205, -2.519, 0.8572), (7.099, -1.382, 0.6873), (2.272, 0.2046, 0.545), (1.868, -1.645, 0.6868), (0.277, -0.3397, -0.03856), (0.1867, 0.3005, 0.3327), (6.899, 3.645, 2.619), (3.315, -0.5211, 1.679), (3.048, 0.4722, 2.182), (5.339, 1.175, 2.368), (5.062, 1.906, 2.692), (1.372, 0.4047, 1.231), (1.563, -0.6637, 0.6347), (0.3961, 0.2371, -0.04167), (6.348, 0.02547, 6.109), (0.1682, -0.4906, 0.4191), (6.024, -0.4091, 6.3), (4.013, -0.944, 2.375), (3.51, -2.023, 2.984), (5.596, -0.5988, 4.441), (5.056, -1.458, 4.862), (1.575, -1.407, 1.56), (2.002, -0.2086, 0.8245), (0.2534, 0.41, 0.1791), (3.513, -2.692, 7.01), (0.1538, -0.6654, 0.2766), (3.329, -3.348, 6.93), (2.76, -0.9153, 3.182), (2.504, -2.522, 3.206), (3.443, -1.881, 5.384), (3.146, -3.17, 5.3), (1.193, -1.696, 1.502), (1.392, 0.07882, 1.379), (0.1763, 0.1722, 0.366), (0.3584, -0.7184, -0.03291), (4.915, -9.134, 4.108), (3.437, -3.351, 2.662), (3.655, -5.079, 2.153), (4.677, -6.943, 3.958), (1.826, -2.442, 0.706), (1.565, -1.005, 1.402), (0.05649, -0.2355, 0.3584), (0.4777, -0.02613, -0.03911), (6.615, -7.677, 2.265), (3.36, -2.259, 2.433), (3.855, -1.848, 1.743), (5.34, -5.035, 2.835), (5.557, -4.681, 2.305), (2.021, -0.6335, 0.6683), (1.362, -1.011, 1.358), (0.08304, -0.02887, 0.02453), (8.471, -2.513, 0.4274), (9.498, -2.185, -0.106), (1.248, 0.4712, 0.2493), (3.066, -2.034, 1.019), (5.863, -1.041, 0.9744), (4.499, -1.48, 1.135), (5.797, -2.471, 1.153), (8.227, -1.652, 0.3049), (7.152, -1.951, 0.7722), (3.406, -0.197, 0.8654), (0.8473, -1.2, 0.3708), (2.07, -0.7201, 0.6159), (0.05889, -0.004965, 0.03736), (6.415, 2.701, 2.524), (0.6678, 0.423, 0.7498), (2.408, -0.7039, 1.165), (3.98, 0.9702, 2.516), (3.181, -0.02448, 1.93), (4.278, 0.06334, 2.088), (6.25, 3.11, 2.7), (5.099, 1.404, 2.531), (2.179, 0.3509, 1.731), (0.818, -0.5497, 0.1932), (1.468, -0.1295, 0.9329), (0.07165, -0.03219, 0.04793), (6.1, -0.2182, 5.399), (6.295, -0.05891, 6.423), (0.7235, -0.957, 0.9489), (3.017, -0.6514, 1.526), (4.355, -1.873, 3.9), (3.761, -1.484, 2.679), (4.888, -0.8974, 3.384), (5.608, -0.9224, 5.722), (5.326, -1.028, 4.651), (2.548, -1.819, 2.219), (1.085, 0.1434, 0.2598), (1.788, -0.8079, 1.192), (0.05171, -0.03243, 0.05787), (3.533, -2.294, 6.352), (3.426, -3.084, 7.197), (0.5719, -1.223, 0.7973), (2.117, -0.3936, 2.218), (2.915, -2.879, 4.24), (2.632, -1.719, 3.194), (3.199, -1.42, 4.277), (3.257, -3.355, 6.246), (3.294, -2.525, 5.342), (1.888, -2.127, 2.298), (0.7338, 0.4046, 0.6623), (1.293, -0.8088, 1.441), (0.0679, -0.06937, 0.0423), (4.963, -8.677, 4.292), (0.9883, -1.543, 0.2257), (2.526, -2.032, 2.007), (3.546, -4.215, 2.407), (4.16, -5.038, 3.353), (4.431, -7.455, 3.238), (2.749, -3.464, 1.316), (0.7257, -0.206, 0.8414), (1.696, -1.724, 1.054), (0.06783, -0.03322, 0.04055), (6.198, -6.824, 2.557), (1.169, -0.2548, 0.2056), (2.335, -1.512, 1.925), (4.725, -3.019, 2.132), (3.607, -2.054, 2.088), (4.369, -3.43, 2.779), (6.299, -6.619, 2.259), (5.386, -4.686, 2.6), (2.938, -1.112, 1.22), (0.5431, -0.582, 0.818), (1.691, -0.8222, 1.013), (8.382, -2.086, 0.3522), (3.236, -1.116, 0.9422), (5.83, -1.756, 1.064), (1.02, -0.3547, 0.3019), (5.952, 2.405, 2.609), (2.293, -0.1765, 1.448), (4.116, 0.4997, 2.302), (0.7233, -0.06171, 0.459), (5.867, -0.5552, 5.586), (2.783, -1.235, 1.873), (4.622, -1.385, 3.642), (0.8803, -0.3961, 0.5883), (3.395, -2.832, 6.325), (2.003, -1.26, 2.258), (3.057, -2.149, 4.258), (0.6356, -0.3984, 0.7105), (2.637, -2.748, 1.662), (0.8344, -0.8513, 0.5195), (6.005, -6.078, 2.508), (2.637, -1.312, 1.572), (4.539, -3.203, 2.459), (0.8332, -0.4073, 0.4983), (4.315, -6.319, 3.325)], [], [(6, 57, 129, 65), (57, 1, 58, 129), (129, 58, 3, 64), (65, 129, 64, 7), (9, 60, 130, 68), (60, 4, 62, 130), (130, 62, 5, 66), (68, 130, 66, 8), (4, 63, 131, 62), (63, 6, 65, 131), (131, 65, 7, 61), (62, 131, 61, 5), (0, 67, 132, 56), (67, 9, 68, 132), (132, 68, 8, 59), (56, 132, 59, 2), (15, 70, 133, 77), (12, 76, 133, 70), (16, 77, 133, 76), (18, 72, 134, 80), (72, 13, 74, 134), (134, 74, 14, 78), (80, 134, 78, 17), (13, 75, 135, 74), (75, 15, 77, 135), (135, 77, 16, 73), (74, 135, 73, 14), (10, 79, 136, 69), (79, 18, 80, 136), (136, 80, 17, 71), (69, 136, 71, 11), (25, 82, 137, 90), (82, 20, 83, 137), (137, 83, 22, 89), (90, 137, 89, 26), (28, 85, 138, 93), (85, 23, 87, 138), (138, 87, 24, 91), (93, 138, 91, 27), (23, 88, 139, 87), (88, 25, 90, 139), (139, 90, 26, 86), (87, 139, 86, 24), (19, 92, 140, 81), (92, 28, 93, 140), (140, 93, 27, 84), (81, 140, 84, 21), (35, 95, 141, 103), (95, 30, 96, 141), (141, 96, 32, 102), (103, 141, 102, 36), (38, 98, 142, 106), (98, 33, 100, 142), (142, 100, 34, 104), (106, 142, 104, 37), (33, 101, 143, 100), (101, 35, 103, 143), (143, 103, 36, 99), (100, 143, 99, 34), (29, 105, 144, 94), (105, 38, 106, 144), (144, 106, 37, 97), (94, 144, 97, 31), (46, 110, 145, 116), (110, 42, 111, 145), (145, 111, 43, 114), (116, 145, 114, 45), (39, 115, 146, 107), (115, 46, 116, 146), (146, 116, 45, 109), (107, 146, 109, 40), (52, 118, 147, 125), (49, 124, 147, 118), (53, 125, 147, 124), (55, 120, 148, 128), (120, 50, 122, 148), (148, 122, 51, 126), (128, 148, 126, 54), (50, 123, 149, 122), (123, 52, 125, 149), (149, 125, 53, 121), (122, 149, 121, 51), (47, 127, 150, 117), (127, 55, 128, 150), (150, 128, 54, 119), (117, 150, 119, 48), (42, 112, 151, 111), (112, 44, 108, 151), (151, 108, 41, 113), (111, 151, 113, 43)])
me_plane_010.polygons.foreach_set('use_smooth', [True] * 90)
me_plane_010.polygons.foreach_set('material_index', [3, 3, 3, 3, 3, 3, 3, 3, 3, 3, 3, 3, 3, 3, 3, 3, 3, 3, 3, 3, 3, 3, 3, 3, 3, 3, 3, 3, 3, 3, 3, 3, 3, 3, 3, 3, 3, 3, 3, 3, 3, 3, 3, 3, 3, 3, 3, 3, 3, 3, 3, 3, 3, 3, 3, 3, 3, 3, 3, 3, 3, 3, 3, 3, 3, 3, 3, 3, 3, 3, 3, 3, 3, 3, 3, 3, 3, 3, 3, 3, 3, 3, 3, 3, 3, 3, 3, 3, 3, 3])
_uv = me_plane_010.uv_layers.new(name='UVMap')
_uv.uv.foreach_set('vector', [0.7368, 0.0, 0.8703, 0.0, 0.8703, 0.5, 0.7368, 0.5, 0.8703, 0.0, 1.0, 0.0, 1.0, 0.5, 0.8703, 0.5, 0.8703, 0.5, 1.0, 0.5, 1.0, 1.0, 0.8703, 1.0, 0.7368, 0.5, 0.8703, 0.5, 0.8703, 1.0, 0.7368, 1.0, 0.2427, 0.0, 0.3527, 0.0, 0.3527, 0.5, 0.2427, 0.5, 0.3527, 0.0, 0.4674, 0.0, 0.4674, 0.5, 0.3527, 0.5, 0.3527, 0.5, 0.4674, 0.5, 0.4674, 1.0, 0.3527, 1.0, 0.2427, 0.5, 0.3527, 0.5, 0.3527, 1.0, 0.2427, 1.0, 0.4674, 0.0, 0.5986, 0.0, 0.5986, 0.5, 0.4674, 0.5, 0.5986, 0.0, 0.7368, 0.0, 0.7368, 0.5, 0.5986, 0.5, 0.5986, 0.5, 0.7368, 0.5, 0.7368, 1.0, 0.5986, 1.0, 0.4674, 0.5, 0.5986, 0.5, 0.5986, 1.0, 0.4674, 1.0, 0.0, 0.0, 0.1244, 0.0, 0.1244, 0.5, 0.0, 0.5, 0.1244, 0.0, 0.2427, 0.0, 0.2427, 0.5, 0.1244, 0.5, 0.1244, 0.5, 0.2427, 0.5, 0.2427, 1.0, 0.1244, 1.0, 0.0, 0.5, 0.1244, 0.5, 0.1244, 1.0, 0.0, 1.0, 0.7368, 0.1667, 0.8703, 0.5208, 0.8252, 0.6788, 0.7273, 0.5648, 1.0, 1.0, 0.8703, 1.0, 0.8252, 0.6788, 0.8703, 0.5208, 0.7368, 1.0, 0.7273, 0.5648, 0.8252, 0.6788, 0.8703, 1.0, 0.2427, 0.0, 0.3527, 0.0, 0.3527, 0.5, 0.2427, 0.5, 0.3527, 0.0, 0.4674, 0.0, 0.4674, 0.5, 0.3527, 0.5, 0.3527, 0.5, 0.4674, 0.5, 0.4674, 1.0, 0.3527, 1.0, 0.2427, 0.5, 0.3527, 0.5, 0.3527, 1.0, 0.2427, 1.0, 0.4674, 0.0, 0.5986, 0.02083, 0.5974, 0.5081, 0.4674, 0.5, 0.5986, 0.02083, 0.7368, 0.1667, 0.7273, 0.5648, 0.5974, 0.5081, 0.5974, 0.5081, 0.7273, 0.5648, 0.7368, 1.0, 0.5986, 1.0, 0.4674, 0.5, 0.5974, 0.5081, 0.5986, 1.0, 0.4674, 1.0, 0.0, 0.0, 0.1244, 0.0, 0.1244, 0.5, 0.0, 0.5, 0.1244, 0.0, 0.2427, 0.0, 0.2427, 0.5, 0.1244, 0.5, 0.1244, 0.5, 0.2427, 0.5, 0.2427, 1.0, 0.1244, 1.0, 0.0, 0.5, 0.1244, 0.5, 0.1244, 1.0, 0.0, 1.0, 0.7368, 0.0, 0.8703, 0.0, 0.8703, 0.5, 0.7368, 0.5, 0.8703, 0.0, 1.0, 0.0, 1.0, 0.5, 0.8703, 0.5, 0.8703, 0.5, 1.0, 0.5, 1.0, 1.0, 0.8703, 1.0, 0.7368, 0.5, 0.8703, 0.5, 0.8703, 1.0, 0.7368, 1.0, 0.2427, 0.0, 0.3527, 0.0, 0.3527, 0.5, 0.2427, 0.5, 0.3527, 0.0, 0.4674, 0.0, 0.4674, 0.5, 0.3527, 0.5, 0.3527, 0.5, 0.4674, 0.5, 0.4674, 1.0, 0.3527, 1.0, 0.2427, 0.5, 0.3527, 0.5, 0.3527, 1.0, 0.2427, 1.0, 0.4674, 0.0, 0.5986, 0.0, 0.5986, 0.5, 0.4674, 0.5, 0.5986, 0.0, 0.7368, 0.0, 0.7368, 0.5, 0.5986, 0.5, 0.5986, 0.5, 0.7368, 0.5, 0.7368, 1.0, 0.5986, 1.0, 0.4674, 0.5, 0.5986, 0.5, 0.5986, 1.0, 0.4674, 1.0, 0.0, 0.0, 0.1244, 0.0, 0.1244, 0.5, 0.0, 0.5, 0.1244, 0.0, 0.2427, 0.0, 0.2427, 0.5, 0.1244, 0.5, 0.1244, 0.5, 0.2427, 0.5, 0.2427, 1.0, 0.1244, 1.0, 0.0, 0.5, 0.1244, 0.5, 0.1244, 1.0, 0.0, 1.0, 0.7368, 0.0, 0.8703, 0.0, 0.8703, 0.5, 0.7368, 0.5, 0.8703, 0.0, 1.0, 0.0, 1.0, 0.5, 0.8703, 0.5, 0.8703, 0.5, 1.0, 0.5, 1.0, 1.0, 0.8703, 1.0, 0.7368, 0.5, 0.8703, 0.5, 0.8703, 1.0, 0.7368, 1.0, 0.2427, 0.0, 0.3527, 0.0, 0.3527, 0.5, 0.2427, 0.5, 0.3527, 0.0, 0.4674, 0.0, 0.4674, 0.5, 0.3527, 0.5, 0.3527, 0.5, 0.4674, 0.5, 0.4674, 1.0, 0.3527, 1.0, 0.2427, 0.5, 0.3527, 0.5, 0.3527, 1.0, 0.2427, 1.0, 0.4674, 0.0, 0.5986, 0.0, 0.5986, 0.5, 0.4674, 0.5, 0.5986, 0.0, 0.7368, 0.0, 0.7368, 0.5, 0.5986, 0.5, 0.5986, 0.5, 0.7368, 0.5, 0.7368, 1.0, 0.5986, 1.0, 0.4674, 0.5, 0.5986, 0.5, 0.5986, 1.0, 0.4674, 1.0, 0.0, 0.0, 0.1244, 0.0, 0.1244, 0.5, 0.0, 0.5, 0.1244, 0.0, 0.2427, 0.0, 0.2427, 0.5, 0.1244, 0.5, 0.1244, 0.5, 0.2427, 0.5, 0.2427, 1.0, 0.1244, 1.0, 0.0, 0.5, 0.1244, 0.5, 0.1244, 1.0, 0.0, 1.0, 0.2427, 0.0, 0.3527, 0.0, 0.3554, 0.5, 0.2427, 0.5, 0.3527, 0.0, 0.4674, 0.0, 0.4889, 0.5, 0.3554, 0.5, 0.3554, 0.5, 0.4889, 0.5, 0.5104, 1.0, 0.3581, 1.0, 0.2427, 0.5, 0.3554, 0.5, 0.3581, 1.0, 0.2427, 1.0, 0.0, 0.0, 0.1244, 0.0, 0.1244, 0.5, 0.0, 0.5, 0.1244, 0.0, 0.2427, 0.0, 0.2427, 0.5, 0.1244, 0.5, 0.1244, 0.5, 0.2427, 0.5, 0.2427, 1.0, 0.1244, 1.0, 0.0, 0.5, 0.1244, 0.5, 0.1244, 1.0, 0.0, 1.0, 0.7368, 0.1667, 0.8703, 0.5208, 0.8252, 0.6788, 0.7273, 0.5648, 1.0, 1.0, 0.8703, 1.0, 0.8252, 0.6788, 0.8703, 0.5208, 0.7368, 1.0, 0.7273, 0.5648, 0.8252, 0.6788, 0.8703, 1.0, 0.2427, 0.0, 0.3527, 0.0, 0.3527, 0.5, 0.2427, 0.5, 0.3527, 0.0, 0.4674, 0.0, 0.4674, 0.5, 0.3527, 0.5, 0.3527, 0.5, 0.4674, 0.5, 0.4674, 1.0, 0.3527, 1.0, 0.2427, 0.5, 0.3527, 0.5, 0.3527, 1.0, 0.2427, 1.0, 0.4674, 0.0, 0.5986, 0.02083, 0.5974, 0.5081, 0.4674, 0.5, 0.5986, 0.02083, 0.7368, 0.1667, 0.7273, 0.5648, 0.5974, 0.5081, 0.5974, 0.5081, 0.7273, 0.5648, 0.7368, 1.0, 0.5986, 1.0, 0.4674, 0.5, 0.5974, 0.5081, 0.5986, 1.0, 0.4674, 1.0, 0.0, 0.0, 0.1244, 0.0, 0.1244, 0.5, 0.0, 0.5, 0.1244, 0.0, 0.2427, 0.0, 0.2427, 0.5, 0.1244, 0.5, 0.1244, 0.5, 0.2427, 0.5, 0.2427, 1.0, 0.1244, 1.0, 0.0, 0.5, 0.1244, 0.5, 0.1244, 1.0, 0.0, 1.0, 0.4674, 0.0, 0.5993, 0.0, 0.6665, 0.5, 0.4889, 0.5, 0.5993, 0.0, 0.742, 0.0, 0.871, 0.5, 0.6665, 0.5, 0.6665, 0.5, 0.871, 0.5, 1.0, 1.0, 0.7336, 1.0, 0.4889, 0.5, 0.6665, 0.5, 0.7336, 1.0, 0.5104, 1.0])
me_plane_010.materials.append(mat_material_005)
me_plane_010.materials.append(mat_material_003)
me_plane_010.materials.append(mat_material_002)
me_plane_010.materials.append(mat_material_004)
me_plane_010.use_remesh_fix_poles = True
me_plane_010.use_remesh_preserve_attributes = False
me_plane_010.use_mirror_vertex_groups = False
me_plane_010.update()

# ---- objects
ob_light = bpy.data.objects.new('Light', light_light)
ob_camera = bpy.data.objects.new('Camera', cam_camera)
ob_plane = bpy.data.objects.new('Plane', me_plane)
ob_bundle1 = bpy.data.objects.new('bundle1', me_plane_002)
ob_bundle2 = bpy.data.objects.new('bundle2', me_plane_008)
ob_bundle3 = bpy.data.objects.new('bundle3', me_plane_009)
ob_bundle4 = bpy.data.objects.new('bundle4', me_plane_010)

# ---- transforms, parenting, visibility, modifiers, constraints
ob_light.location = (5.644, -5.439, 2.055)
ob_light.rotation_euler = (0.6503, 0.05522, 1.866)
ob_light.lock_rotations_4d = False
ob_light.empty_display_type = 'ARROWS'
ob_light.color = (0.0, 0.0, 0.0, 0.0)
ob_light.lineart.crease_threshold = 0.0
ob_camera.location = (8.426, -7.955, 3.49)
ob_camera.rotation_euler = (1.259, 0.009722, 0.833)
ob_camera.lock_rotations_4d = False
ob_camera.empty_display_type = 'ARROWS'
ob_camera.color = (0.0, 0.0, 0.0, 0.0)
ob_camera.display_type = 'WIRE'
ob_camera.lineart.crease_threshold = 0.0
ob_plane.location = (0.0, 0.0, 0.0)
ob_plane.scale = (4.0, 4.0, 4.0)
ob_plane.lineart.crease_threshold = 0.0
_m = ob_plane.modifiers.new('ParticleSettings', 'PARTICLE_SYSTEM')
ob_bundle1.location = (-11.75, 33.74, 0.1042)
ob_bundle1.rotation_euler = (38.85, -6.495, 6.858)
ob_bundle1.scale = (0.784, 0.4104, 0.7865)
ob_bundle1.lineart.crease_threshold = 0.0
ob_bundle2.location = (-11.64, 27.33, 0.1161)
ob_bundle2.rotation_euler = (38.85, -6.495, 6.799)
ob_bundle2.scale = (0.784, 0.4104, 0.7865)
ob_bundle2.lineart.crease_threshold = 0.0
ob_bundle3.location = (-21.54, 27.36, 0.1161)
ob_bundle3.rotation_euler = (38.85, -6.495, 6.799)
ob_bundle3.scale = (0.784, 0.4104, 0.7865)
ob_bundle3.lineart.crease_threshold = 0.0
ob_bundle4.location = (-21.66, 33.91, 0.1161)
ob_bundle4.rotation_euler = (38.91, -6.391, 6.79)
ob_bundle4.scale = (0.7727, 0.1908, 0.5947)
ob_bundle4.lineart.crease_threshold = 0.0

# ---- collection membership
col_collection.objects.link(ob_light)
col_collection.objects.link(ob_camera)
col_collection.objects.link(ob_plane)
col_grassbundles.objects.link(ob_bundle1)
col_grassbundles.objects.link(ob_bundle2)
col_grassbundles.objects.link(ob_bundle3)
col_grassbundles.objects.link(ob_bundle4)

# ---- scene / render settings (as saved in the file)
scene.camera = ob_camera
scene.frame_start = 1; scene.frame_end = 250; scene.frame_set(87)
scene.render.engine = 'BLENDER_EEVEE_NEXT'
scene.cycles.use_denoising = False
scene.cycles.samples = 128
scene.cycles.sampling_pattern = 'TABULATED_SOBOL'
scene.cycles.use_adaptive_sampling = False
scene.cycles.use_light_tree = False
scene.view_settings.view_transform = 'Filmic'
bpy.context.view_layer.update()
